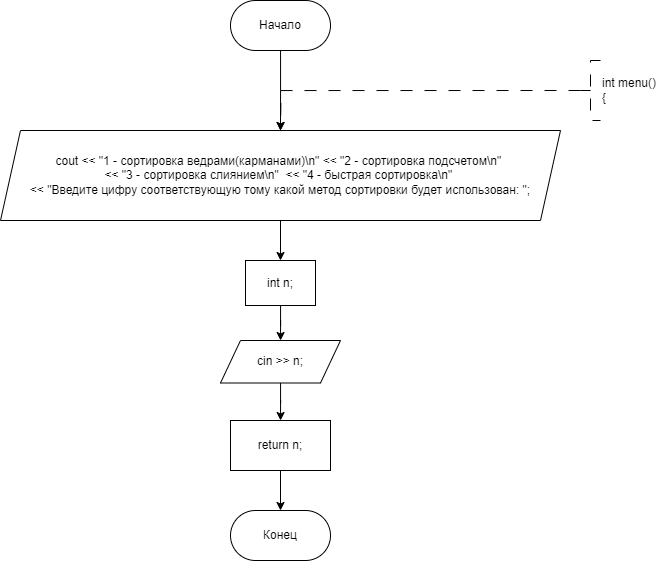

The diagram above was exported from draw.io. Its source (the exported page's mxGraphModel, read from the mxfile embedded in the PNG):
<mxGraphModel dx="1187" dy="787" grid="1" gridSize="10" guides="1" tooltips="1" connect="1" arrows="1" fold="1" page="1" pageScale="1" pageWidth="827" pageHeight="1169" math="0" shadow="0">
  <root>
    <mxCell id="WIyWlLk6GJQsqaUBKTNV-0" />
    <mxCell id="WIyWlLk6GJQsqaUBKTNV-1" parent="WIyWlLk6GJQsqaUBKTNV-0" />
    <mxCell id="h94yFlUXRGPwRUJQwlaI-202" value="" style="edgeStyle=orthogonalEdgeStyle;rounded=0;orthogonalLoop=1;jettySize=auto;html=1;" edge="1" parent="WIyWlLk6GJQsqaUBKTNV-1" source="dYgHVHrbeeza2v35h9Vv-1">
      <mxGeometry relative="1" as="geometry">
        <mxPoint x="350" y="310" as="targetPoint" />
      </mxGeometry>
    </mxCell>
    <mxCell id="dYgHVHrbeeza2v35h9Vv-1" value="Начало" style="rounded=1;whiteSpace=wrap;html=1;arcSize=50;" parent="WIyWlLk6GJQsqaUBKTNV-1" vertex="1">
      <mxGeometry x="300" y="180" width="100" height="50" as="geometry" />
    </mxCell>
    <mxCell id="h94yFlUXRGPwRUJQwlaI-142" style="edgeStyle=orthogonalEdgeStyle;rounded=0;orthogonalLoop=1;jettySize=auto;html=1;exitX=0;exitY=0.5;exitDx=0;exitDy=0;exitPerimeter=0;dashed=1;dashPattern=12 12;entryX=0.5;entryY=0;entryDx=0;entryDy=0;" edge="1" parent="WIyWlLk6GJQsqaUBKTNV-1" source="dYgHVHrbeeza2v35h9Vv-3">
      <mxGeometry relative="1" as="geometry">
        <mxPoint x="350" y="310" as="targetPoint" />
      </mxGeometry>
    </mxCell>
    <mxCell id="dYgHVHrbeeza2v35h9Vv-3" value="&lt;div&gt;int menu()&lt;/div&gt;&lt;div&gt;{&lt;/div&gt;" style="strokeWidth=1;html=1;shape=mxgraph.flowchart.annotation_2;align=left;labelPosition=right;pointerEvents=1;dashed=1;dashPattern=12 12;" parent="WIyWlLk6GJQsqaUBKTNV-1" vertex="1">
      <mxGeometry x="650" y="240" width="20" height="60" as="geometry" />
    </mxCell>
    <mxCell id="dYgHVHrbeeza2v35h9Vv-128" value="Конец" style="rounded=1;whiteSpace=wrap;html=1;arcSize=50;" parent="WIyWlLk6GJQsqaUBKTNV-1" vertex="1">
      <mxGeometry x="300" y="690" width="100" height="50" as="geometry" />
    </mxCell>
    <mxCell id="h94yFlUXRGPwRUJQwlaI-334" value="" style="edgeStyle=orthogonalEdgeStyle;rounded=0;orthogonalLoop=1;jettySize=auto;html=1;" edge="1" parent="WIyWlLk6GJQsqaUBKTNV-1" source="h94yFlUXRGPwRUJQwlaI-332" target="h94yFlUXRGPwRUJQwlaI-333">
      <mxGeometry relative="1" as="geometry" />
    </mxCell>
    <mxCell id="h94yFlUXRGPwRUJQwlaI-332" value="cout &amp;lt;&amp;lt; &quot;1 - сортировка ведрами(карманами)\n&quot;&amp;nbsp;&lt;span style=&quot;background-color: initial;&quot;&gt;&amp;lt;&amp;lt; &quot;2 - сортировка подсчетом\n&quot;&amp;nbsp;&lt;/span&gt;&lt;div&gt;&lt;span style=&quot;background-color: initial;&quot;&gt;&amp;lt;&amp;lt; &quot;3 - сортировка слиянием\n&quot;&amp;nbsp;&amp;nbsp;&lt;/span&gt;&lt;span style=&quot;background-color: initial;&quot;&gt;&amp;lt;&amp;lt; &quot;4 - быстрая сортировка\n&quot;&amp;nbsp;&lt;/span&gt;&lt;/div&gt;&lt;div&gt;&lt;span style=&quot;background-color: initial;&quot;&gt;&amp;lt;&amp;lt; &quot;Введите цифру соответствующую тому какой метод сортировки будет использован: &quot;;&lt;/span&gt;&lt;/div&gt;" style="shape=parallelogram;perimeter=parallelogramPerimeter;whiteSpace=wrap;html=1;fixedSize=1;" vertex="1" parent="WIyWlLk6GJQsqaUBKTNV-1">
      <mxGeometry x="70" y="310" width="560" height="90" as="geometry" />
    </mxCell>
    <mxCell id="h94yFlUXRGPwRUJQwlaI-336" value="" style="edgeStyle=orthogonalEdgeStyle;rounded=0;orthogonalLoop=1;jettySize=auto;html=1;" edge="1" parent="WIyWlLk6GJQsqaUBKTNV-1" source="h94yFlUXRGPwRUJQwlaI-333" target="h94yFlUXRGPwRUJQwlaI-335">
      <mxGeometry relative="1" as="geometry" />
    </mxCell>
    <mxCell id="h94yFlUXRGPwRUJQwlaI-333" value="int n;" style="whiteSpace=wrap;html=1;" vertex="1" parent="WIyWlLk6GJQsqaUBKTNV-1">
      <mxGeometry x="315" y="440" width="70" height="45" as="geometry" />
    </mxCell>
    <mxCell id="h94yFlUXRGPwRUJQwlaI-338" value="" style="edgeStyle=orthogonalEdgeStyle;rounded=0;orthogonalLoop=1;jettySize=auto;html=1;" edge="1" parent="WIyWlLk6GJQsqaUBKTNV-1" source="h94yFlUXRGPwRUJQwlaI-335" target="h94yFlUXRGPwRUJQwlaI-337">
      <mxGeometry relative="1" as="geometry" />
    </mxCell>
    <mxCell id="h94yFlUXRGPwRUJQwlaI-335" value="cin &gt;&gt; n;" style="shape=parallelogram;perimeter=parallelogramPerimeter;whiteSpace=wrap;html=1;fixedSize=1;" vertex="1" parent="WIyWlLk6GJQsqaUBKTNV-1">
      <mxGeometry x="290" y="520" width="120" height="42.5" as="geometry" />
    </mxCell>
    <mxCell id="h94yFlUXRGPwRUJQwlaI-340" value="" style="edgeStyle=orthogonalEdgeStyle;rounded=0;orthogonalLoop=1;jettySize=auto;html=1;" edge="1" parent="WIyWlLk6GJQsqaUBKTNV-1" source="h94yFlUXRGPwRUJQwlaI-337" target="dYgHVHrbeeza2v35h9Vv-128">
      <mxGeometry relative="1" as="geometry" />
    </mxCell>
    <mxCell id="h94yFlUXRGPwRUJQwlaI-337" value="return n;" style="whiteSpace=wrap;html=1;" vertex="1" parent="WIyWlLk6GJQsqaUBKTNV-1">
      <mxGeometry x="300" y="600" width="100" height="50" as="geometry" />
    </mxCell>
  </root>
</mxGraphModel>